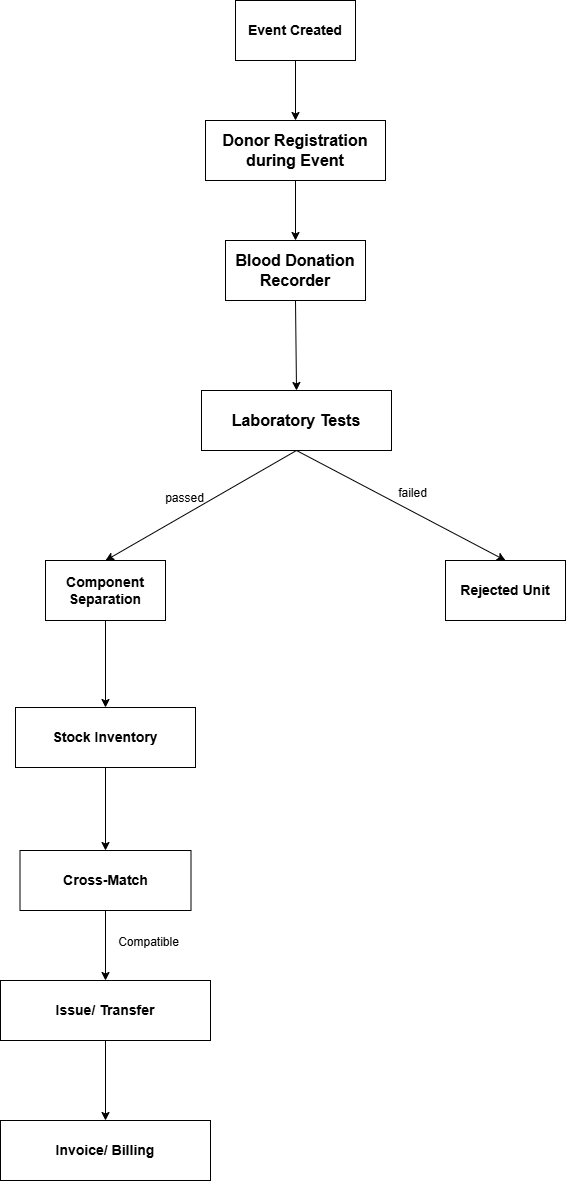

The diagram above was exported from draw.io. Its source (the exported page's mxGraphModel, read from the mxfile embedded in the PNG):
<mxGraphModel dx="3936" dy="2280" grid="1" gridSize="10" guides="1" tooltips="1" connect="1" arrows="1" fold="1" page="1" pageScale="1" pageWidth="850" pageHeight="1100" math="0" shadow="0">
  <root>
    <mxCell id="0" />
    <mxCell id="1" parent="0" />
    <mxCell id="5" style="edgeStyle=none;html=1;exitX=0.5;exitY=1;exitDx=0;exitDy=0;entryX=0.5;entryY=0;entryDx=0;entryDy=0;" edge="1" parent="1" source="3" target="4">
      <mxGeometry relative="1" as="geometry" />
    </mxCell>
    <mxCell id="3" value="&lt;font style=&quot;font-size: 14px;&quot;&gt;&lt;b&gt;Event Created&lt;/b&gt;&lt;/font&gt;" style="rounded=0;whiteSpace=wrap;html=1;" vertex="1" parent="1">
      <mxGeometry x="600" y="-250" width="120" height="60" as="geometry" />
    </mxCell>
    <mxCell id="7" style="edgeStyle=none;html=1;exitX=0.5;exitY=1;exitDx=0;exitDy=0;entryX=0.5;entryY=0;entryDx=0;entryDy=0;" edge="1" parent="1" source="4" target="6">
      <mxGeometry relative="1" as="geometry" />
    </mxCell>
    <mxCell id="4" value="&lt;font size=&quot;3&quot;&gt;&lt;b&gt;Donor Registration during Event&lt;/b&gt;&lt;/font&gt;" style="rounded=0;whiteSpace=wrap;html=1;" vertex="1" parent="1">
      <mxGeometry x="570" y="-130" width="180" height="60" as="geometry" />
    </mxCell>
    <mxCell id="20" style="edgeStyle=none;html=1;exitX=0.5;exitY=1;exitDx=0;exitDy=0;entryX=0.5;entryY=0;entryDx=0;entryDy=0;" edge="1" parent="1" source="6" target="8">
      <mxGeometry relative="1" as="geometry" />
    </mxCell>
    <mxCell id="6" value="&lt;font size=&quot;3&quot;&gt;&lt;b&gt;Blood Donation Recorder&lt;/b&gt;&lt;/font&gt;" style="rounded=0;whiteSpace=wrap;html=1;" vertex="1" parent="1">
      <mxGeometry x="590" y="-10" width="140" height="60" as="geometry" />
    </mxCell>
    <mxCell id="12" style="edgeStyle=none;html=1;exitX=0.5;exitY=1;exitDx=0;exitDy=0;entryX=0.5;entryY=0;entryDx=0;entryDy=0;" edge="1" parent="1" source="8" target="11">
      <mxGeometry relative="1" as="geometry" />
    </mxCell>
    <mxCell id="13" style="edgeStyle=none;html=1;entryX=0.5;entryY=0;entryDx=0;entryDy=0;exitX=0.5;exitY=1;exitDx=0;exitDy=0;" edge="1" parent="1" source="8" target="9">
      <mxGeometry relative="1" as="geometry" />
    </mxCell>
    <mxCell id="8" value="&lt;font size=&quot;3&quot;&gt;&lt;b&gt;Laboratory Tests&lt;/b&gt;&lt;/font&gt;" style="rounded=0;whiteSpace=wrap;html=1;" vertex="1" parent="1">
      <mxGeometry x="566" y="140" width="190" height="60" as="geometry" />
    </mxCell>
    <mxCell id="9" value="&lt;font style=&quot;font-size: 14px;&quot;&gt;&lt;b&gt;Rejected Unit&lt;/b&gt;&lt;/font&gt;" style="rounded=0;whiteSpace=wrap;html=1;" vertex="1" parent="1">
      <mxGeometry x="810" y="310" width="120" height="60" as="geometry" />
    </mxCell>
    <mxCell id="17" style="edgeStyle=none;html=1;exitX=0.5;exitY=1;exitDx=0;exitDy=0;entryX=0.5;entryY=0;entryDx=0;entryDy=0;" edge="1" parent="1" source="11" target="16">
      <mxGeometry relative="1" as="geometry" />
    </mxCell>
    <mxCell id="11" value="&lt;font style=&quot;font-size: 14px;&quot;&gt;&lt;b&gt;Component Separation&lt;/b&gt;&lt;/font&gt;" style="rounded=0;whiteSpace=wrap;html=1;" vertex="1" parent="1">
      <mxGeometry x="410" y="310" width="120" height="60" as="geometry" />
    </mxCell>
    <mxCell id="14" value="passed" style="text;html=1;align=center;verticalAlign=middle;resizable=0;points=[];autosize=1;strokeColor=none;fillColor=none;" vertex="1" parent="1">
      <mxGeometry x="519" y="233" width="60" height="30" as="geometry" />
    </mxCell>
    <mxCell id="15" value="failed" style="text;html=1;align=center;verticalAlign=middle;resizable=0;points=[];autosize=1;strokeColor=none;fillColor=none;" vertex="1" parent="1">
      <mxGeometry x="752" y="228" width="50" height="30" as="geometry" />
    </mxCell>
    <mxCell id="19" style="edgeStyle=none;html=1;exitX=0.5;exitY=1;exitDx=0;exitDy=0;entryX=0.5;entryY=0;entryDx=0;entryDy=0;" edge="1" parent="1" source="16" target="18">
      <mxGeometry relative="1" as="geometry" />
    </mxCell>
    <mxCell id="16" value="&lt;font style=&quot;font-size: 14px;&quot;&gt;&lt;b&gt;Stock Inventory&lt;/b&gt;&lt;/font&gt;" style="rounded=0;whiteSpace=wrap;html=1;" vertex="1" parent="1">
      <mxGeometry x="380" y="457" width="180" height="60" as="geometry" />
    </mxCell>
    <mxCell id="22" style="edgeStyle=none;html=1;entryX=0.5;entryY=0;entryDx=0;entryDy=0;" edge="1" parent="1" source="18" target="21">
      <mxGeometry relative="1" as="geometry" />
    </mxCell>
    <mxCell id="18" value="&lt;font style=&quot;font-size: 14px;&quot;&gt;&lt;b&gt;Cross-Match&lt;/b&gt;&lt;/font&gt;" style="rounded=0;whiteSpace=wrap;html=1;" vertex="1" parent="1">
      <mxGeometry x="384.5" y="600" width="171" height="60" as="geometry" />
    </mxCell>
    <mxCell id="25" value="" style="edgeStyle=none;html=1;" edge="1" parent="1" source="21" target="24">
      <mxGeometry relative="1" as="geometry" />
    </mxCell>
    <mxCell id="21" value="&lt;b&gt;&lt;font style=&quot;font-size: 14px;&quot;&gt;Issue/ Transfer&lt;/font&gt;&lt;/b&gt;" style="rounded=0;whiteSpace=wrap;html=1;" vertex="1" parent="1">
      <mxGeometry x="365" y="730" width="210" height="60" as="geometry" />
    </mxCell>
    <mxCell id="23" value="Compatible" style="text;html=1;align=center;verticalAlign=middle;resizable=0;points=[];autosize=1;strokeColor=none;fillColor=none;" vertex="1" parent="1">
      <mxGeometry x="473" y="677" width="80" height="30" as="geometry" />
    </mxCell>
    <mxCell id="24" value="&lt;font style=&quot;font-size: 14px;&quot;&gt;&lt;b&gt;Invoice/ Billing&lt;/b&gt;&lt;/font&gt;" style="rounded=0;whiteSpace=wrap;html=1;" vertex="1" parent="1">
      <mxGeometry x="365" y="870" width="210" height="60" as="geometry" />
    </mxCell>
  </root>
</mxGraphModel>